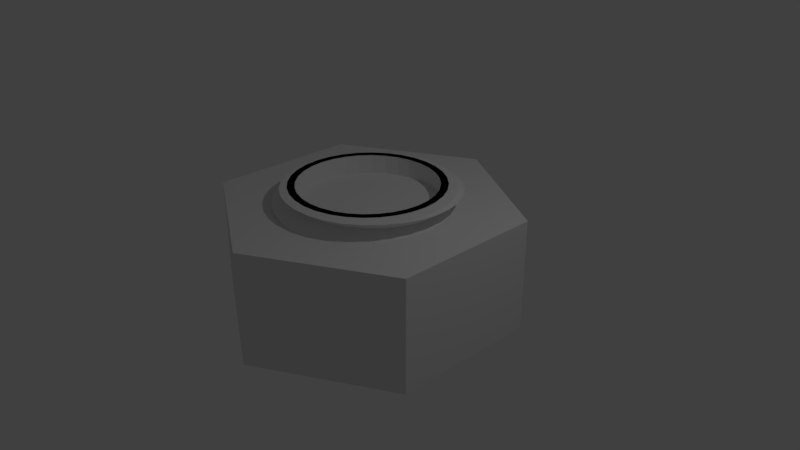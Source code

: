 # Source: screw-ball-joint.blend  (saved by Blender 2.79.0; exported with 4.5.12 LTS)
import bpy
from mathutils import Matrix  # noqa: F401  (used for matrix-valued properties, if any)

bpy.ops.wm.read_factory_settings(use_empty=True)
scene = bpy.context.scene
scene.name = 'Scene'

# ---- collections
col_collection_1 = bpy.data.collections.new('Collection 1'); scene.collection.children.link(col_collection_1)

# ---- world
world_world = bpy.data.worlds.new('World'); scene.world = world_world
world_world.color = (0.05088, 0.05088, 0.05088)
world_world.use_sun_shadow = False
world_world.sun_shadow_jitter_overblur = 0.0
world_world.cycles.sampling_method = 'MANUAL'

# ---- cameras
cam_camera = bpy.data.cameras.new('Camera')
cam_camera.clip_end = 100.0
cam_camera.lens = 35.0
cam_camera.sensor_width = 32.0
cam_camera.sensor_height = 18.0
cam_camera.ortho_scale = 7.314
cam_camera.dof.focus_distance = 0.0
cam_camera.dof.aperture_fstop = 128.0

# ---- lights
light_lamp = bpy.data.lights.new('Lamp', 'POINT')
light_lamp.transmission_factor = 0.0
light_lamp.cutoff_distance = 30.0
light_lamp.energy = 100.0
light_lamp.shadow_buffer_clip_start = 1.001
light_lamp.shadow_soft_size = 0.1
light_lamp.shadow_maximum_resolution = 0.006
light_lamp.use_absolute_resolution = True

# ---- meshes
me_circle_001 = bpy.data.meshes.new('Circle.001')
me_circle_001.from_pydata([(0.0, 1.0, 0.0), (-0.866, 0.5, 0.0), (-0.866, -0.5, 0.0), (8.742e-08, -1.0, 0.0), (0.866, -0.5, 0.0), (0.866, 0.5, 0.0), (0.0, 1.0, 1.5), (-0.866, 0.5, 1.5), (-0.866, -0.5, 1.5), (8.742e-08, -1.0, 1.5), (0.866, -0.5, 1.5), (0.866, 0.5, 1.5)], [], [(1, 0, 5, 4, 3, 2), (7, 8, 9, 10, 11, 6), (0, 1, 7, 6), (5, 0, 6, 11), (3, 4, 10, 9), (1, 2, 8, 7), (4, 5, 11, 10), (2, 3, 9, 8)])
me_circle_001.use_remesh_preserve_volume = False
me_circle_001.use_remesh_preserve_attributes = False
me_circle_001.use_mirror_vertex_groups = False
me_circle_001.update()
me_cylinder_002 = bpy.data.meshes.new('Cylinder.002')
me_cylinder_002.from_pydata([(0.0, 1.0, -1.0), (0.0, 1.0, 1.0), (0.1951, 0.9808, -1.0), (0.1951, 0.9808, 1.0), (0.3827, 0.9239, -1.0), (0.3827, 0.9239, 1.0), (0.5556, 0.8315, -1.0), (0.5556, 0.8315, 1.0), (0.7071, 0.7071, -1.0), (0.7071, 0.7071, 1.0), (0.8315, 0.5556, -1.0), (0.8315, 0.5556, 1.0), (0.9239, 0.3827, -1.0), (0.9239, 0.3827, 1.0), (0.9808, 0.1951, -1.0), (0.9808, 0.1951, 1.0), (1.0, 7.55e-08, -1.0), (1.0, 7.55e-08, 1.0), (0.9808, -0.1951, -1.0), (0.9808, -0.1951, 1.0), (0.9239, -0.3827, -1.0), (0.9239, -0.3827, 1.0), (0.8315, -0.5556, -1.0), (0.8315, -0.5556, 1.0), (0.7071, -0.7071, -1.0), (0.7071, -0.7071, 1.0), (0.5556, -0.8315, -1.0), (0.5556, -0.8315, 1.0), (0.3827, -0.9239, -1.0), (0.3827, -0.9239, 1.0), (0.1951, -0.9808, -1.0), (0.1951, -0.9808, 1.0), (-3.258e-07, -1.0, -1.0), (-3.258e-07, -1.0, 1.0), (-0.1951, -0.9808, -1.0), (-0.1951, -0.9808, 1.0), (-0.3827, -0.9239, -1.0), (-0.3827, -0.9239, 1.0), (-0.5556, -0.8315, -1.0), (-0.5556, -0.8315, 1.0), (-0.7071, -0.7071, -1.0), (-0.7071, -0.7071, 1.0), (-0.8315, -0.5556, -1.0), (-0.8315, -0.5556, 1.0), (-0.9239, -0.3827, -1.0), (-0.9239, -0.3827, 1.0), (-0.9808, -0.1951, -1.0), (-0.9808, -0.1951, 1.0), (-1.0, 9.656e-07, -1.0), (-1.0, 9.656e-07, 1.0), (-0.9808, 0.1951, -1.0), (-0.9808, 0.1951, 1.0), (-0.9239, 0.3827, -1.0), (-0.9239, 0.3827, 1.0), (-0.8315, 0.5556, -1.0), (-0.8315, 0.5556, 1.0), (-0.7071, 0.7071, -1.0), (-0.7071, 0.7071, 1.0), (-0.5556, 0.8315, -1.0), (-0.5556, 0.8315, 1.0), (-0.3827, 0.9239, -1.0), (-0.3827, 0.9239, 1.0), (-0.1951, 0.9808, -1.0), (-0.1951, 0.9808, 1.0), (1.0, 7.451e-08, 1.0), (1.0, 7.637e-08, 1.0), (1.0, 7.451e-08, -1.0), (1.0, 7.637e-08, -1.0), (-0.1756, 0.8827, 1.0), (-0.1756, 0.8827, -1.0), (-0.3444, 0.8315, 1.0), (-0.3444, 0.8315, -1.0), (0.9, 6.795e-08, 1.0), (0.9, 6.795e-08, -1.0), (0.9, 6.873e-08, 1.0), (0.9, 6.873e-08, -1.0), (0.9, 6.706e-08, 1.0), (0.9, 6.706e-08, -1.0), (0.8827, -0.1756, 1.0), (0.8827, -0.1756, -1.0), (0.0, 0.9, 1.0), (0.0, 0.9, -1.0), (0.6364, -0.6364, 1.0), (0.6364, -0.6364, -1.0), (0.5, -0.7483, 1.0), (0.5, -0.7483, -1.0), (0.3444, -0.8315, 1.0), (0.3444, -0.8315, -1.0), (-2.933e-07, -0.9, 1.0), (-2.933e-07, -0.9, -1.0), (0.1756, -0.8827, 1.0), (0.1756, -0.8827, -1.0), (-0.1756, -0.8827, 1.0), (-0.1756, -0.8827, -1.0), (0.7483, -0.5, 1.0), (0.7483, -0.5, -1.0), (0.8315, -0.3444, 1.0), (0.8315, -0.3444, -1.0), (0.3444, 0.8315, 1.0), (0.3444, 0.8315, -1.0), (0.5, 0.7483, 1.0), (0.5, 0.7483, -1.0), (-0.7483, 0.5, 1.0), (-0.7483, 0.5, -1.0), (-0.8315, 0.3444, 1.0), (-0.8315, 0.3444, -1.0), (-0.8827, -0.1756, 1.0), (-0.8827, -0.1756, -1.0), (-0.8315, -0.3444, 1.0), (-0.8315, -0.3444, -1.0), (-0.8827, 0.1756, 1.0), (-0.8827, 0.1756, -1.0), (-0.6364, 0.6364, 1.0), (-0.6364, 0.6364, -1.0), (-0.5, -0.7483, 1.0), (-0.5, -0.7483, -1.0), (0.8827, 0.1756, 1.0), (0.8827, 0.1756, -1.0), (-0.6364, -0.6364, 1.0), (-0.6364, -0.6364, -1.0), (0.1756, 0.8827, 1.0), (0.1756, 0.8827, -1.0), (-0.3444, -0.8315, 1.0), (-0.3444, -0.8315, -1.0), (0.6364, 0.6364, 1.0), (0.6364, 0.6364, -1.0), (-0.9, 8.69e-07, 1.0), (-0.9, 8.69e-07, -1.0), (-0.5, 0.7483, 1.0), (-0.5, 0.7483, -1.0), (0.8315, 0.3444, 1.0), (0.8315, 0.3444, -1.0), (-0.7483, -0.5, 1.0), (-0.7483, -0.5, -1.0), (0.7483, 0.5, 1.0), (0.7483, 0.5, -1.0)], [], [(0, 1, 3, 2), (2, 3, 5, 4), (4, 5, 7, 6), (6, 7, 9, 8), (8, 9, 11, 10), (10, 11, 13, 12), (12, 13, 15, 14), (14, 15, 65, 67), (16, 17, 64, 66), (18, 19, 21, 20), (20, 21, 23, 22), (22, 23, 25, 24), (24, 25, 27, 26), (26, 27, 29, 28), (28, 29, 31, 30), (30, 31, 33, 32), (32, 33, 35, 34), (34, 35, 37, 36), (36, 37, 39, 38), (38, 39, 41, 40), (40, 41, 43, 42), (42, 43, 45, 44), (44, 45, 47, 46), (46, 47, 49, 48), (48, 49, 51, 50), (50, 51, 53, 52), (52, 53, 55, 54), (54, 55, 57, 56), (56, 57, 59, 58), (58, 59, 61, 60), (3, 1, 63, 61, 59, 57, 55, 53, 51, 49, 126, 110, 104, 102, 112, 128, 70, 68, 80, 120, 98, 100, 124, 134, 130, 116, 74, 17, 15, 13, 11, 9, 7, 5), (60, 61, 63, 62), (62, 63, 1, 0), (0, 2, 4, 6, 8, 10, 12, 14, 16, 77, 75, 117, 131, 135, 125, 101, 99, 121, 81, 69, 71, 129, 113, 103, 105, 111, 127, 48, 50, 52, 54, 56, 58, 60, 62), (17, 16, 67, 65), (66, 64, 19, 18), (65, 64, 66, 67), (77, 76, 72, 73), (74, 75, 73, 72), (83, 82, 94, 95), (95, 94, 96, 97), (111, 110, 126, 127), (117, 116, 130, 131), (75, 74, 116, 117), (135, 134, 124, 125), (81, 80, 68, 69), (93, 92, 88, 89), (103, 102, 104, 105), (89, 88, 90, 91), (69, 68, 70, 71), (125, 124, 100, 101), (115, 114, 122, 123), (101, 100, 98, 99), (85, 84, 82, 83), (129, 128, 112, 113), (105, 104, 110, 111), (79, 78, 76, 77), (87, 86, 84, 85), (119, 118, 114, 115), (109, 108, 132, 133), (48, 127, 107, 109, 133, 119, 115, 123, 93, 89, 91, 87, 85, 83, 95, 97, 79, 77, 16, 66, 18, 20, 22, 24, 26, 28, 30, 32, 34, 36, 38, 40, 42, 44, 46), (131, 130, 134, 135), (121, 120, 80, 81), (127, 126, 106, 107), (97, 96, 78, 79), (123, 122, 92, 93), (71, 70, 128, 129), (99, 98, 120, 121), (91, 90, 86, 87), (107, 106, 108, 109), (113, 112, 102, 103), (133, 132, 118, 119), (17, 74, 76, 78, 96, 94, 82, 84, 86, 90, 88, 92, 122, 114, 118, 132, 108, 106, 126, 49, 47, 45, 43, 41, 39, 37, 35, 33, 31, 29, 27, 25, 23, 21, 19, 64), (74, 75, 77, 76)])
me_cylinder_002.use_remesh_preserve_volume = False
me_cylinder_002.use_remesh_preserve_attributes = False
me_cylinder_002.use_mirror_vertex_groups = False
me_cylinder_002.update()
me_cylinder_006 = bpy.data.meshes.new('Cylinder.006')
me_cylinder_006.from_pydata([(-0.9239, -0.3827, -0.5437), (-0.6385, -0.6396, -0.5625), (-0.1951, -0.9808, -0.5906), (-0.1764, -0.8866, -0.5906), (1.218e-06, -1.0, -0.6), (-0.0003255, -0.904, -0.6), (0.1951, -0.9808, -0.6094), (0.1757, -0.8866, -0.6094), (0.3827, -0.9239, -0.6187), (0.345, -0.8353, -0.6187), (0.5556, -0.8315, -0.6281), (0.5011, -0.7519, -0.6281), (0.7071, -0.7071, -0.6375), (0.7501, -0.5029, -0.6469), (1.109, -0.4592, -0.5062), (0.8335, -0.3468, -0.6562), (1.177, -0.2341, -0.5156), (0.9808, -0.1951, -0.6656), (0.8848, -0.1775, -0.6656), (1.2, 2.005e-06, -0.525), (1.0, 1.381e-06, -0.675), (1.177, 0.2341, -0.5344), (1.109, 0.4592, -0.5437), (0.9978, 0.6667, -0.5531), (0.8315, 0.5556, -0.7031), (0.8485, 0.8485, -0.5625), (0.7071, 0.7071, -0.7125), (0.6667, 0.9978, -0.5719), (0.5011, 0.7489, -0.7219), (0.4592, 1.109, -0.5812), (0.345, 0.8323, -0.7312), (0.2341, 1.177, -0.5906), (0.1951, 0.9808, -0.7406), (0.1757, 0.8837, -0.7406), (-2.201e-06, 1.2, -0.6), (-1.544e-06, 1.0, -0.75), (-0.000328, 0.901, -0.75), (-0.2341, 1.177, -0.6094), (-0.4592, 1.109, -0.6187), (-0.3457, 0.8323, -0.7687), (-0.6667, 0.9978, -0.6281), (-0.8485, 0.8485, -0.6375), (-0.7071, 0.7071, -0.7875), (-0.9978, 0.6667, -0.6469), (-0.7507, 0.4999, -0.7969), (-1.109, 0.4592, -0.6562), (-0.9239, 0.3827, -0.5062), (-0.8341, 0.3439, -0.5062), (-1.177, 0.2341, -0.6656), (-0.9808, 0.1951, -0.5156), (-0.8855, 0.1746, -0.5156), (-1.2, -2.396e-06, -0.675), (-1.0, -2.009e-06, -0.525), (-0.9028, -0.001473, -0.525), (-1.177, -0.2341, -0.6844), (-0.9808, -0.1951, -0.5344), (-0.8855, -0.1775, -0.5344), (-1.109, -0.4592, -0.6937), (-0.8341, -0.3468, -0.5437), (-0.9978, -0.6667, -0.7031), (-0.8315, -0.5556, -0.5531), (-0.8315, -0.5556, -0.8531), (-0.7507, -0.5029, -0.5531), (-0.7507, -0.5029, -0.8531), (-0.8485, -0.8485, -0.7125), (-0.7071, -0.7071, -0.5625), (-0.6667, -0.9978, -0.7219), (-0.5556, -0.8315, -0.5719), (-0.5556, -0.8315, -0.8719), (-0.5017, -0.7519, -0.5719), (-0.5017, -0.7519, -0.8719), (-0.4592, -1.109, -0.7312), (-0.3827, -0.9239, -0.5812), (-0.3827, -0.9239, -0.8812), (-0.3457, -0.8353, -0.5812), (-0.3457, -0.8353, -0.8812), (-0.2341, -1.177, -0.7406), (-0.1951, -0.9808, -0.8906), (-0.1764, -0.8866, -0.8906), (2.02e-06, -1.2, -0.75), (1.393e-06, -1.0, -0.9), (-0.0003253, -0.904, -0.9), (0.2341, -1.177, -0.7594), (0.1951, -0.9808, -0.9094), (0.1757, -0.8866, -0.9094), (0.4592, -1.109, -0.7687), (0.3827, -0.9239, -0.9187), (0.345, -0.8353, -0.9187), (0.6667, -0.9978, -0.7781), (0.5556, -0.8315, -0.9281), (0.8485, -0.8485, -0.7875), (0.7071, -0.7071, -0.9375), (0.6378, -0.6396, -0.6375), (0.6378, -0.6396, -0.9375), (0.9978, -0.6667, -0.7969), (0.8315, -0.5556, -0.6469), (0.8315, -0.5556, -0.9469), (0.7501, -0.5029, -0.9469), (1.109, -0.4592, -0.8062), (0.9239, -0.3827, -0.6562), (1.177, -0.2341, -0.8156), (1.2, 2.787e-06, -0.825), (1.0, 2.033e-06, -0.975), (0.9022, -0.001469, -0.675), (0.9022, -0.001469, -0.975), (1.177, 0.2341, -0.8344), (0.9808, 0.1951, -0.6844), (0.8848, 0.1746, -0.6844), (1.109, 0.4592, -0.8437), (0.9239, 0.3827, -0.6937), (0.9239, 0.3827, -0.9937), (0.8335, 0.3439, -0.6937), (0.8335, 0.3439, -0.9937), (0.9978, 0.6667, -0.8531), (0.8315, 0.5556, -1.003), (0.7501, 0.4999, -0.7031), (0.8485, 0.8485, -0.8625), (0.6378, 0.6367, -0.7125), (0.6378, 0.6367, -1.012), (0.6667, 0.9978, -0.8719), (0.5556, 0.8315, -0.7219), (0.4592, 1.109, -0.8812), (0.3827, 0.9239, -0.7312), (0.3827, 0.9239, -1.031), (0.2341, 1.177, -0.8906), (0.1951, 0.9808, -1.041), (0.1757, 0.8837, -1.041), (-3.555e-06, 1.2, -0.9), (-2.672e-06, 1.0, -1.05), (-0.0003291, 0.901, -1.05), (-0.2341, 1.177, -0.9094), (-0.1951, 0.9808, -0.7594), (-0.1764, 0.8837, -0.7594), (-0.4592, 1.109, -0.9187), (-0.3827, 0.9239, -0.7687), (-0.3827, 0.9239, -1.069), (-0.6667, 0.9978, -0.9281), (-0.5556, 0.8315, -0.7781), (-0.5556, 0.8315, -1.078), (-0.5017, 0.7489, -0.7781), (-0.8485, 0.8485, -0.9375), (-0.7071, 0.7071, -1.087), (-0.6385, 0.6367, -0.7875), (-0.6385, 0.6367, -1.087), (-0.9978, 0.6667, -0.9469), (-0.8315, 0.5556, -0.7969), (-0.8315, 0.5556, -1.097), (-0.7507, 0.4999, -1.097), (-1.109, 0.4592, -0.9562), (-0.9239, 0.3827, -0.8062), (-0.9239, 0.3827, -1.106), (-0.8341, 0.3439, -0.8062), (-1.177, 0.2341, -0.9656), (-0.9808, 0.1951, -0.8156), (-0.8855, 0.1746, -0.8156), (-1.2, -3.178e-06, -0.975), (-1.0, -2.66e-06, -0.825), (-1.0, -2.358e-06, -1.125), (-0.9028, -0.001474, -0.825), (-0.9028, -0.001473, -1.125), (-1.177, -0.2341, -0.9844), (-0.9808, -0.1951, -0.8344), (-0.9808, -0.1951, -1.134), (-0.8855, -0.1775, -0.8344), (-1.109, -0.4592, -0.9937), (-0.9239, -0.3827, -0.8437), (-0.8341, -0.3468, -0.8437), (-0.8341, -0.3468, -1.144), (-0.9978, -0.6667, -1.003), (-0.7507, -0.5029, -1.153), (-0.8485, -0.8485, -1.012), (-0.7071, -0.7071, -0.8625), (-0.7071, -0.7071, -1.162), (-0.6385, -0.6396, -0.8625), (-0.6385, -0.6396, -1.162), (-0.6667, -0.9978, -1.022), (-0.4592, -1.109, -1.031), (-0.3827, -0.9239, -1.181), (-0.3457, -0.8353, -1.181), (-0.2341, -1.177, -1.041), (-0.1951, -0.9808, -1.191), (2.802e-06, -1.2, -1.05), (0.2341, -1.177, -1.059), (0.1951, -0.9808, -1.209), (0.1757, -0.8866, -1.209), (0.4592, -1.109, -1.069), (0.3827, -0.9239, -1.219), (0.345, -0.8353, -1.219), (0.6667, -0.9978, -1.078), (0.5556, -0.8315, -1.228), (0.5011, -0.7519, -0.9281), (0.8485, -0.8485, -1.087), (0.7071, -0.7071, -1.237), (0.6378, -0.6396, -1.237), (0.9978, -0.6667, -1.097), (0.7501, -0.5029, -1.247), (1.109, -0.4592, -1.106), (0.9239, -0.3827, -0.9562), (0.9239, -0.3827, -1.256), (0.8335, -0.3468, -0.9562), (0.8335, -0.3468, -1.256), (1.177, -0.2341, -1.116), (0.9808, -0.1951, -0.9656), (0.9808, -0.1951, -1.266), (0.8848, -0.1775, -0.9656), (0.8848, -0.1775, -1.266), (1.2, 3.569e-06, -1.125), (0.9022, -0.001469, -1.275), (1.177, 0.2341, -1.134), (0.9808, 0.1951, -0.9844), (0.8848, 0.1746, -0.9844), (0.8848, 0.1746, -1.284), (1.109, 0.4592, -1.144), (0.9978, 0.6667, -1.153), (0.8315, 0.5556, -1.303), (0.7501, 0.4999, -1.003), (0.7501, 0.4999, -1.303), (0.8485, 0.8485, -1.162), (0.7071, 0.7071, -1.012), (0.6378, 0.6367, -1.312), (0.6667, 0.9978, -1.172), (0.5556, 0.8315, -1.022), (0.5556, 0.8315, -1.322), (0.5011, 0.7489, -1.022), (0.4592, 1.109, -1.181), (0.345, 0.8323, -1.031), (0.345, 0.8323, -1.331), (0.2341, 1.177, -1.191), (-4.337e-06, 1.2, -1.2), (-3.324e-06, 1.0, -1.35), (-0.2341, 1.177, -1.209), (-0.1951, 0.9808, -1.059), (-0.1764, 0.8837, -1.059), (-0.4592, 1.109, -1.219), (-0.3457, 0.8323, -1.069), (-0.6667, 0.9978, -1.228), (-0.5017, 0.7489, -1.078), (-0.8485, 0.8485, -1.237), (-0.9978, 0.6667, -1.247), (-1.109, 0.4592, -1.256), (-0.8341, 0.3439, -1.106), (-1.177, 0.2341, -1.266), (-0.9808, 0.1951, -1.116), (-0.8855, 0.1746, -1.116), (-1.2, -2.816e-06, -1.275), (-1.177, -0.2341, -1.284), (-0.9808, -0.1951, -1.434), (-0.8855, -0.1775, -1.134), (-0.8855, -0.1775, -1.434), (-1.109, -0.4592, -1.294), (-0.9239, -0.3827, -1.144), (-0.8341, -0.3468, -1.444), (-0.9978, -0.6667, -1.303), (-0.8315, -0.5556, -1.153), (-0.7507, -0.5029, -1.453), (-0.8485, -0.8485, -1.312), (-0.7071, -0.7071, -1.462), (-0.6385, -0.6396, -1.462), (-0.6667, -0.9978, -1.322), (-0.5556, -0.8315, -1.172), (-0.5556, -0.8315, -1.472), (-0.5017, -0.7519, -1.172), (-0.5017, -0.7519, -1.472), (-0.4592, -1.109, -1.331), (-0.3827, -0.9239, -1.481), (-0.2341, -1.177, -1.341), (-0.1951, -0.9808, -1.491), (-0.1764, -0.8866, -1.191), (3.584e-06, -1.2, -1.35), (2.998e-06, -1.0, -1.2), (2.696e-06, -1.0, -1.5), (-0.0003239, -0.904, -1.2), (-0.0003241, -0.904, -1.5), (0.2341, -1.177, -1.359), (0.1757, -0.8866, -1.509), (0.4592, -1.109, -1.369), (0.3827, -0.9239, -1.519), (0.345, -0.8353, -1.519), (0.6667, -0.9978, -1.378), (0.5556, -0.8315, -1.528), (0.5011, -0.7519, -1.228), (0.5011, -0.7519, -1.528), (0.8485, -0.8485, -1.387), (0.7071, -0.7071, -1.537), (0.6378, -0.6396, -1.537), (0.9978, -0.6667, -1.397), (0.8315, -0.5556, -1.247), (0.7501, -0.5029, -1.547), (1.109, -0.4592, -1.406), (0.9239, -0.3827, -1.556), (0.8335, -0.3468, -1.556), (1.177, -0.2341, -1.416), (0.9808, -0.1951, -1.566), (0.8848, -0.1775, -1.566), (1.2, 4.351e-06, -1.425), (1.0, 3.638e-06, -1.275), (1.0, 3.336e-06, -1.575), (1.177, 0.2341, -1.434), (0.9808, 0.1951, -1.284), (0.9808, 0.1951, -1.584), (0.8848, 0.1746, -1.584), (1.109, 0.4592, -1.444), (0.9239, 0.3827, -1.294), (0.9239, 0.3827, -1.594), (0.8335, 0.3439, -1.294), (0.9978, 0.6667, -1.453), (0.8315, 0.5556, -1.603), (0.7501, 0.4999, -1.603), (0.8485, 0.8485, -1.462), (0.7071, 0.7071, -1.312), (0.6378, 0.6367, -1.612), (0.6667, 0.9978, -1.472), (0.5011, 0.7489, -1.322), (0.4592, 1.109, -1.481), (0.3827, 0.9239, -1.331), (0.3827, 0.9239, -1.631), (0.2341, 1.177, -1.491), (0.1951, 0.9808, -1.341), (0.1757, 0.8837, -1.341), (0.1757, 0.8837, -1.641), (-5.119e-06, 1.2, -1.5), (-3.976e-06, 1.0, -1.65), (-0.0003305, 0.901, -1.35), (-0.0003302, 0.901, -1.65), (-0.2341, 1.177, -1.509), (-0.1951, 0.9808, -1.359), (-0.1764, 0.8837, -1.359), (-0.4592, 1.109, -1.519), (-0.3827, 0.9239, -1.369), (-0.3827, 0.9239, -1.669), (-0.3457, 0.8323, -1.369), (-0.3457, 0.8323, -1.669), (-0.6667, 0.9978, -1.528), (-0.5556, 0.8315, -1.378), (-0.5017, 0.7489, -1.378), (-0.5017, 0.7489, -1.678), (-0.8485, 0.8485, -1.537), (-0.7071, 0.7071, -1.387), (-0.6385, 0.6367, -1.387), (-0.9978, 0.6667, -1.547), (-0.8315, 0.5556, -1.397), (-0.7507, 0.4999, -1.397), (-1.109, 0.4592, -1.556), (-0.9239, 0.3827, -1.406), (-0.9239, 0.3827, -1.706), (-0.8341, 0.3439, -1.406), (-1.177, 0.2341, -1.566), (-0.9808, 0.1951, -1.416), (-0.9808, 0.1951, -1.716), (-0.8855, 0.1746, -1.416), (-0.8855, 0.1746, -1.716), (-1.2, -5.887e-06, -1.575), (-1.0, -4.917e-06, -1.425), (-1.0, -4.615e-06, -1.725), (-0.9028, -0.001476, -1.425), (-0.9028, -0.001475, -1.725), (-1.177, -0.2341, -1.584), (-0.9808, -0.1951, -1.734), (-1.109, -0.4592, -1.594), (-0.9239, -0.3827, -1.444), (-0.8341, -0.3468, -1.744), (-0.9978, -0.6667, -1.603), (-0.8315, -0.5556, -1.453), (-0.8485, -0.8485, -1.612), (-0.7071, -0.7071, -1.762), (-0.6667, -0.9978, -1.622), (-0.5556, -0.8315, -1.772), (-0.5017, -0.7519, -1.772), (-0.4592, -1.109, -1.631), (-0.3457, -0.8353, -1.481), (-0.2341, -1.177, -1.641), (-0.1764, -0.8866, -1.491), (4.366e-06, -1.2, -1.65), (3.348e-06, -1.0, -1.8), (-0.0003236, -0.904, -1.8), (0.2341, -1.177, -1.659), (0.1951, -0.9808, -1.509), (0.1757, -0.8866, -1.809), (0.4592, -1.109, -1.669), (0.3827, -0.9239, -1.819), (0.345, -0.8353, -1.819), (0.6667, -0.9978, -1.678), (0.5556, -0.8315, -1.828), (0.5011, -0.7519, -1.828), (0.8485, -0.8485, -1.687), (0.7071, -0.7071, -1.837), (0.6378, -0.6396, -1.837), (0.9978, -0.6667, -1.697), (0.8315, -0.5556, -1.547), (1.109, -0.4592, -1.706), (1.177, -0.2341, -1.716), (0.9808, -0.1951, -1.866), (0.8848, -0.1775, -1.866), (1.2, 5.133e-06, -1.725), (0.9022, -0.001467, -1.575), (0.9022, -0.001468, -1.875), (1.177, 0.2341, -1.734), (1.109, 0.4592, -1.744), (0.8335, 0.3439, -1.594), (0.9978, 0.6667, -1.753), (0.8485, 0.8485, -1.762), (0.7071, 0.7071, -1.612), (0.7071, 0.7071, -1.912), (0.6378, 0.6367, -1.912), (0.6667, 0.9978, -1.772), (0.5556, 0.8315, -1.622), (0.5556, 0.8315, -1.922), (0.5011, 0.7489, -1.622), (0.5011, 0.7489, -1.922), (0.4592, 1.109, -1.781), (0.345, 0.8323, -1.631), (0.345, 0.8323, -1.931), (0.2341, 1.177, -1.791), (0.1951, 0.9808, -1.641), (0.1757, 0.8837, -1.941), (-3.612e-06, 1.2, -1.8), (-2.72e-06, 1.0, -1.95), (-0.0003291, 0.901, -1.95), (-0.2341, 1.177, -1.809), (-0.1951, 0.9808, -1.659), (-0.1764, 0.8837, -1.659), (-0.4592, 1.109, -1.819), (-0.6667, 0.9978, -1.828), (-0.5556, 0.8315, -1.678), (-0.8485, 0.8485, -1.837), (-0.7071, 0.7071, -1.687), (-0.7071, 0.7071, -1.987), (-0.6385, 0.6367, -1.687), (-0.6385, 0.6367, -1.987), (-0.9978, 0.6667, -1.847), (-0.8315, 0.5556, -1.697), (-0.8315, 0.5556, -1.997), (-0.7507, 0.4999, -1.697), (-1.109, 0.4592, -1.856), (-0.9239, 0.3827, -2.006), (-0.8341, 0.3439, -1.706), (-0.8341, 0.3439, -2.006), (-1.177, 0.2341, -1.866), (-1.2, -4.38e-06, -1.875), (-1.177, -0.2341, -1.884), (-0.9808, -0.1951, -2.034), (-0.8855, -0.1775, -1.734), (-0.8855, -0.1775, -2.034), (-1.109, -0.4592, -1.894), (-0.9239, -0.3827, -1.744), (-0.8341, -0.3468, -2.044), (-0.9978, -0.6667, -1.903), (-0.8315, -0.5556, -1.753), (-0.7507, -0.5029, -1.753), (-0.7507, -0.5029, -2.053), (-0.8485, -0.8485, -1.912), (-0.6385, -0.6396, -1.762), (-0.6667, -0.9978, -1.922), (-0.5556, -0.8315, -2.072), (-0.4592, -1.109, -1.931), (-0.3827, -0.9239, -1.781), (-0.3457, -0.8353, -1.781), (-0.2341, -1.177, -1.941), (-0.1951, -0.9808, -1.791), (-0.1951, -0.9808, -2.091), (-0.1764, -0.8866, -1.791), (5.148e-06, -1.2, -1.95), (0.2341, -1.177, -1.959), (0.1951, -0.9808, -1.809), (0.4592, -1.109, -1.969), (0.6667, -0.9978, -1.978), (0.5556, -0.8315, -2.128), (0.8485, -0.8485, -1.987), (0.7071, -0.7071, -2.137), (0.9978, -0.6667, -1.997), (0.8315, -0.5556, -1.847), (0.8315, -0.5556, -2.147), (0.7501, -0.5029, -1.847), (0.7501, -0.5029, -2.147), (1.109, -0.4592, -2.006), (0.9239, -0.3827, -1.856), (0.8335, -0.3468, -1.856), (0.8335, -0.3468, -2.156), (1.177, -0.2341, -2.016), (0.9808, -0.1951, -2.166), (0.8848, -0.1775, -2.166), (1.2, 5.915e-06, -2.025), (1.0, 4.941e-06, -1.875), (1.0, 4.639e-06, -2.175), (1.177, 0.2341, -2.034), (0.9808, 0.1951, -1.884), (0.9808, 0.1951, -2.184), (0.8848, 0.1746, -1.884), (1.109, 0.4592, -2.044), (0.9239, 0.3827, -1.894), (0.8335, 0.3439, -1.894), (0.8335, 0.3439, -2.194), (0.9978, 0.6667, -2.053), (0.8315, 0.5556, -1.903), (0.8315, 0.5556, -2.203), (0.7501, 0.4999, -1.903), (0.8485, 0.8485, -2.062), (0.7071, 0.7071, -2.212), (0.6378, 0.6367, -2.212), (0.6667, 0.9978, -2.072), (0.5011, 0.7489, -2.222), (0.4592, 1.109, -2.081), (0.3827, 0.9239, -1.931), (0.3827, 0.9239, -2.231), (0.2341, 1.177, -2.091), (0.1951, 0.9808, -1.941), (0.1951, 0.9808, -2.241), (0.1757, 0.8837, -2.241), (-6.683e-06, 1.2, -2.1), (-0.2341, 1.177, -2.109), (-0.1951, 0.9808, -1.959), (-0.1951, 0.9808, -2.259), (-0.1764, 0.8837, -1.959), (-0.1764, 0.8837, -2.259), (-0.4592, 1.109, -2.119), (-0.3827, 0.9239, -1.969), (-0.3827, 0.9239, -2.269), (-0.3457, 0.8323, -1.969), (-0.6667, 0.9978, -2.128), (-0.5556, 0.8315, -1.978), (-0.5017, 0.7489, -1.978), (-0.8485, 0.8485, -2.137), (-0.9978, 0.6667, -2.147), (-0.7507, 0.4999, -1.997), (-0.7507, 0.4999, -2.297), (-1.109, 0.4592, -2.156), (-1.177, 0.2341, -2.166), (-0.9808, 0.1951, -2.016), (-0.9808, 0.1951, -2.316), (-0.8855, 0.1746, -2.016), (-0.8855, 0.1746, -2.316), (-1.2, -7.451e-06, -2.175), (-1.0, -6.221e-06, -2.025), (-0.9028, -0.001477, -2.025), (-1.177, -0.2341, -2.184), (-0.8855, -0.1775, -2.334), (-1.109, -0.4592, -2.194), (-0.9239, -0.3827, -2.044), (-0.9978, -0.6667, -2.203), (-0.8315, -0.5556, -2.053), (-0.7507, -0.5029, -2.353), (-0.8485, -0.8485, -2.212), (-0.7071, -0.7071, -2.062), (-0.6385, -0.6396, -2.062), (-0.6385, -0.6396, -2.362), (-0.6667, -0.9978, -2.222), (-0.5556, -0.8315, -2.372), (-0.5017, -0.7519, -2.072), (-0.5017, -0.7519, -2.372), (-0.4592, -1.109, -2.231), (-0.3827, -0.9239, -2.081), (-0.3457, -0.8353, -2.081), (-0.2341, -1.177, -2.241), (-0.1764, -0.8866, -2.091), (-0.1764, -0.8866, -2.391), (8.219e-06, -1.2, -2.25), (6.861e-06, -1.0, -2.1), (-0.0003204, -0.904, -2.1), (-0.0003207, -0.904, -2.4), (0.2341, -1.177, -2.259), (0.1951, -0.9808, -2.109), (0.1951, -0.9808, -2.409), (0.1757, -0.8866, -2.109), (0.1757, -0.8866, -2.409), (0.4592, -1.109, -2.269), (0.3827, -0.9239, -2.119), (0.3827, -0.9239, -2.419), (0.345, -0.8353, -2.119), (0.345, -0.8353, -2.419), (0.6667, -0.9978, -2.278), (0.5556, -0.8315, -2.428), (0.5011, -0.7519, -2.128), (0.5011, -0.7519, -2.428), (0.8485, -0.8485, -2.287), (0.6378, -0.6396, -2.137), (0.6378, -0.6396, -2.437), (0.9978, -0.6667, -2.297), (1.109, -0.4592, -2.306), (0.9239, -0.3827, -2.156), (1.177, -0.2341, -2.316), (0.8848, -0.1775, -2.466), (1.2, 4.409e-06, -2.325), (0.9022, -0.001468, -2.175), (1.177, 0.2341, -2.334), (0.9808, 0.1951, -2.484), (0.8848, 0.1746, -2.184), (0.8848, 0.1746, -2.484), (1.109, 0.4592, -2.344), (0.9239, 0.3827, -2.194), (0.9239, 0.3827, -2.494), (0.9978, 0.6667, -2.353), (0.7501, 0.4999, -2.203), (0.8485, 0.8485, -2.362), (0.6667, 0.9978, -2.372), (0.5556, 0.8315, -2.222), (0.4592, 1.109, -2.381), (0.345, 0.8323, -2.231), (0.2341, 1.177, -2.391), (-5.176e-06, 1.2, -2.4), (-4.325e-06, 1.0, -2.25), (-0.0003306, 0.901, -2.25), (-0.2341, 1.177, -2.409), (-0.4592, 1.109, -2.419), (-0.3457, 0.8323, -2.269), (-0.6667, 0.9978, -2.428), (-0.5556, 0.8315, -2.278), (-0.5017, 0.7489, -2.278), (-0.8485, 0.8485, -2.437), (-0.7071, 0.7071, -2.287), (-0.6385, 0.6367, -2.287), (-0.9978, 0.6667, -2.447), (-0.8315, 0.5556, -2.297), (-1.109, 0.4592, -2.456), (-0.9239, 0.3827, -2.306), (-0.8341, 0.3439, -2.306), (-1.177, 0.2341, -2.466), (-1.2, -5.944e-06, -2.475), (-1.0, -4.965e-06, -2.325), (-0.9028, -0.001476, -2.325), (-1.177, -0.2341, -2.484), (-0.9808, -0.1951, -2.334), (-1.109, -0.4592, -2.494), (-0.9239, -0.3827, -2.344), (-0.8341, -0.3468, -2.344), (-0.8315, -0.5556, -2.353), (-0.7071, -0.7071, -2.362), (-0.3827, -0.9239, -2.381), (-0.3457, -0.8353, -2.381), (-0.1951, -0.9808, -2.391), (5.605e-06, -1.0, -2.4), (0.7071, -0.7071, -2.437), (0.8315, -0.5556, -2.447), (0.7501, -0.5029, -2.447), (0.9239, -0.3827, -2.456), (0.8335, -0.3468, -2.456), (0.9808, -0.1951, -2.466), (1.0, 6.245e-06, -2.475), (0.9022, -0.001466, -2.475), (0.8335, 0.3439, -2.494), (0.2105, 1.058, -0.5), (-1.964e-06, 1.067, -0.5), (-0.2057, 1.034, -0.5), (-0.3986, 0.9624, -0.5), (0.6134, 0.9181, -0.5), (0.4178, 1.009, -0.5), (0.1757, 0.8837, -0.5), (0.345, 0.8323, -0.5), (-0.0003283, 0.901, -0.5), (-0.1764, 0.8837, -0.5), (-0.3457, 0.8323, -0.5), (-0.5718, 0.8557, -0.5), (-0.7189, 0.7189, -0.5), (0.7896, 0.7896, -0.5), (0.9389, 0.6273, -0.5), (0.7501, 0.4999, -0.5), (0.6378, 0.6367, -0.5), (0.5011, 0.7489, -0.5), (-0.5017, 0.7489, -0.5), (-0.6385, 0.6367, -0.5), (1.055, 0.4369, -0.5), (1.132, 0.2252, -0.5), (1.167, 1.952e-06, -0.5), (0.8848, 0.1746, -0.5), (0.8335, 0.3439, -0.5), (1.157, -0.23, -0.5), (1.101, -0.456, -0.5), (0.9022, -0.00147, -0.5), (0.8848, -0.1775, -0.5), (0.8335, -0.3468, -0.5), (0.7501, -0.5029, -0.5), (1.035, -0.5975, -0.5), (0.9943, -0.6644, -0.5), (0.8367, -0.8367, -0.5), (0.6378, -0.6396, -0.5), (0.7189, 0.7189, -2.5), (0.8349, 0.5579, -2.5), (0.8623, 0.4979, -2.5), (0.7501, 0.4999, -2.5), (0.6378, 0.6367, -2.5), (1.001, 0.1992, -2.5), (0.9316, 0.3859, -2.5), (0.9317, 0.1853, -2.5), (0.8777, 0.3636, -2.5), (0.7779, 0.4479, -2.5), (1.033, 6.45e-06, -2.5), (1.026, -0.204, -2.5), (0.8848, -0.1775, -2.5), (0.9022, -0.001466, -2.5), (0.9778, -0.405, -2.5), (0.8904, -0.5949, -2.5), (0.8335, -0.3468, -2.5), (0.7501, -0.5029, -2.5), (0.766, -0.766, -2.5), (0.6378, -0.6396, -2.5), (0.5011, -0.7519, -2.5), (-0.6385, -0.6396, -2.5), (-0.8367, -0.8367, -2.5), (0.6088, -0.9111, -2.5), (0.4241, -1.024, -2.5), (0.3451, -0.8353, -2.5), (0.1757, -0.8866, -2.5), (-0.1764, -0.8866, -2.5), (-0.5017, -0.7519, -2.5), (-0.3457, -0.8353, -2.5), (-0.6505, -0.9735, -2.5), (0.2187, -1.099, -2.5), (6.343e-06, -1.133, -2.5), (-0.0003216, -0.904, -2.5), (-0.2235, -1.124, -2.5), (-0.4433, -1.07, -2.5), (0.5718, 0.8557, -2.5), (0.3986, 0.9624, -2.5), (0.1757, 0.8837, -2.5), (0.2057, 1.034, -2.5), (-4.408e-06, 1.067, -2.5), (-0.0003303, 0.901, -2.5), (-0.1764, 0.8837, -2.5), (-0.2105, 1.058, -2.5), (-0.4178, 1.009, -2.5), (-0.6134, 0.9181, -2.5), (0.5011, 0.7489, -2.5), (0.345, 0.8323, -2.5), (-0.3457, 0.8323, -2.5), (-0.5017, 0.7489, -2.5), (-0.6385, 0.6367, -2.5), (-0.7507, 0.4999, -2.5), (-0.7896, 0.7896, -2.5), (-0.9389, 0.6273, -2.5), (-0.8341, 0.3439, -2.5), (-1.055, 0.4369, -2.5), (-0.8855, 0.1746, -2.5), (-1.132, 0.2252, -2.5), (-0.8855, -0.1775, -2.5), (-0.9028, -0.001476, -2.5), (-1.167, -5.731e-06, -2.5), (-1.157, -0.2301, -2.5), (-0.8341, -0.3468, -2.5), (-0.7507, -0.5029, -2.5), (-1.101, -0.456, -2.5), (-0.9943, -0.6644, -2.5), (-1.035, -0.5975, -2.5), (-0.7507, 0.4999, -0.5), (-0.8349, 0.5579, -0.5), (-0.7785, 0.4479, -0.5), (-0.8341, 0.3439, -0.5), (-0.9316, 0.3859, -0.5), (-0.8623, 0.4979, -0.5), (-0.8855, 0.1746, -0.5), (-1.001, 0.1992, -0.5), (-0.8855, -0.1775, -0.5), (-0.8341, -0.3468, -0.5), (-0.9028, -0.001472, -0.5), (-0.9778, -0.405, -0.5), (-1.033, -1.148e-06, -0.5), (-1.026, -0.204, -0.5), (0.5011, -0.7519, -0.5), (-0.5017, -0.7519, -0.5), (-0.6385, -0.6396, -0.5), (-0.766, -0.766, -0.5), (-0.6088, -0.9112, -0.5), (-0.7507, -0.5029, -0.5), (-0.8904, -0.5949, -0.5), (0.6505, -0.9735, -0.5), (0.4433, -1.07, -0.5), (0.345, -0.8353, -0.5), (0.2235, -1.124, -0.5), (0.1757, -0.8866, -0.5), (1.613e-06, -1.133, -0.5), (-0.0003254, -0.904, -0.5), (-0.2187, -1.099, -0.5), (-0.1764, -0.8866, -0.5), (-0.3457, -0.8353, -0.5), (-0.4241, -1.024, -0.5)], [], [(14, 665, 664, 16), (16, 664, 661, 19), (19, 661, 660, 21), (21, 660, 659, 22), (22, 659, 653, 23), (23, 653, 652, 25), (25, 652, 643, 27), (27, 643, 644, 29), (29, 644, 639, 31), (31, 639, 640, 34), (34, 640, 641, 37), (37, 641, 642, 38), (38, 642, 650, 40), (40, 650, 651, 41), (41, 651, 742, 43), (43, 742, 746, 46, 45), (45, 46, 49, 48), (48, 49, 52, 51), (51, 52, 55, 54), (54, 55, 0, 57), (57, 0, 60, 59), (59, 60, 65, 64), (64, 65, 67, 66), (66, 67, 72, 71), (71, 72, 2, 76), (76, 2, 4, 79), (79, 4, 6, 82), (82, 6, 8, 85), (85, 8, 10, 88), (88, 10, 12, 90), (90, 12, 95, 94), (94, 95, 99, 98), (98, 99, 17, 100), (100, 17, 20, 101), (101, 20, 106, 105), (105, 106, 109, 108), (108, 109, 24, 113), (113, 24, 26, 116), (116, 26, 120, 119), (119, 120, 122, 121), (121, 122, 32, 124), (124, 32, 35, 127), (127, 35, 131, 130), (130, 131, 134, 133), (133, 134, 137, 136), (136, 137, 42, 140), (140, 42, 145, 144), (144, 145, 149, 148), (148, 149, 153, 152), (152, 153, 156, 155), (155, 156, 161, 160), (160, 161, 165, 164), (164, 165, 61, 168), (168, 61, 171, 170), (170, 171, 68, 175), (175, 68, 73, 176), (176, 73, 77, 179), (179, 77, 80, 181), (181, 80, 83, 182), (182, 83, 86, 185), (185, 86, 89, 188), (188, 89, 91, 191), (191, 91, 96, 194), (194, 96, 197, 196), (196, 197, 202, 201), (201, 202, 102, 206), (206, 102, 209, 208), (208, 209, 110, 212), (212, 110, 114, 213), (213, 114, 218, 217), (217, 218, 221, 220), (220, 221, 123, 224), (224, 123, 125, 227), (227, 125, 128, 228), (228, 128, 231, 230), (230, 231, 135, 233), (233, 135, 138, 235), (235, 138, 141, 237), (237, 141, 146, 238), (238, 146, 150, 239), (239, 150, 242, 241), (241, 242, 157, 244), (244, 157, 162, 245), (245, 162, 250, 249), (249, 250, 253, 252), (252, 253, 172, 255), (255, 172, 259, 258), (258, 259, 177, 263), (263, 177, 180, 265), (265, 180, 269, 268), (268, 269, 183, 273), (273, 183, 186, 275), (275, 186, 189, 278), (278, 189, 192, 282), (282, 192, 286, 285), (285, 286, 198, 288), (288, 198, 203, 291), (291, 203, 295, 294), (294, 295, 298, 297), (297, 298, 302, 301), (301, 302, 214, 305), (305, 214, 309, 308), (308, 309, 222, 311), (311, 222, 314, 313), (313, 314, 317, 316), (316, 317, 229, 320), (320, 229, 325, 324), (324, 325, 328, 327), (327, 328, 333, 332), (332, 333, 337, 336), (336, 337, 340, 339), (339, 340, 343, 342), (342, 343, 347, 346), (346, 347, 352, 351), (351, 352, 246, 356), (356, 246, 359, 358), (358, 359, 362, 361), (361, 362, 256, 363), (363, 256, 260, 365), (365, 260, 264, 368), (368, 264, 266, 370), (370, 266, 270, 372), (372, 270, 376, 375), (375, 376, 276, 378), (378, 276, 279, 381), (381, 279, 283, 384), (384, 283, 388, 387), (387, 388, 289, 389), (389, 289, 292, 390), (390, 292, 296, 393), (393, 296, 299, 396), (396, 299, 303, 397), (397, 303, 306, 399), (399, 306, 401, 400), (400, 401, 405, 404), (404, 405, 315, 409), (409, 315, 413, 412), (412, 413, 321, 415), (415, 321, 419, 418), (418, 419, 329, 421), (421, 329, 423, 422), (422, 423, 425, 424), (424, 425, 430, 429), (429, 430, 344, 433), (433, 344, 348, 437), (437, 348, 353, 438), (438, 353, 357, 439), (439, 357, 444, 443), (443, 444, 447, 446), (446, 447, 364, 450), (450, 364, 366, 452), (452, 366, 455, 454), (454, 455, 458, 457), (457, 458, 373, 461), (461, 373, 463, 462), (462, 463, 379, 464), (464, 379, 382, 465), (465, 382, 385, 467), (467, 385, 470, 469), (469, 470, 475, 474), (474, 475, 391, 478), (478, 391, 482, 481), (481, 482, 485, 484), (484, 485, 489, 488), (488, 489, 493, 492), (492, 493, 402, 496), (496, 402, 406, 499), (499, 406, 502, 501), (501, 502, 505, 504), (504, 505, 416, 508), (508, 416, 510, 509), (509, 510, 515, 514), (514, 515, 519, 518), (518, 519, 426, 521), (521, 426, 431, 522), (522, 431, 434, 525), (525, 434, 527, 526), (526, 527, 532, 531), (531, 532, 440, 534), (534, 440, 537, 536), (536, 537, 539, 538), (538, 539, 542, 541), (541, 542, 453, 545), (545, 453, 550, 549), (549, 550, 459, 552), (552, 459, 556, 555), (555, 556, 560, 559), (559, 560, 565, 564), (564, 565, 466, 569), (569, 466, 468, 573), (573, 468, 471, 576), (576, 471, 578, 577), (577, 578, 479, 579), (579, 479, 483, 581), (581, 483, 486, 583), (583, 486, 588, 587), (587, 588, 494, 590), (590, 494, 497, 592), (592, 497, 594, 593), (593, 594, 503, 595), (595, 503, 506, 597), (597, 506, 599, 598), (598, 599, 511, 601), (601, 511, 516, 602), (602, 516, 605, 604), (604, 605, 608, 607), (607, 608, 611, 610), (610, 611, 613, 612), (612, 613, 528, 615), (615, 528, 617, 616), (616, 617, 620, 619), (619, 620, 622, 621), (621, 622, 624, 739, 740), (46, 745, 748, 49), (49, 748, 753, 52), (52, 753, 754, 55), (55, 754, 752, 0), (0, 752, 761, 60), (60, 761, 758, 65), (65, 758, 759, 67), (67, 759, 772, 72), (72, 772, 769, 2), (2, 769, 767, 4), (4, 767, 765, 6), (6, 765, 763, 8), (8, 763, 762, 10), (10, 762, 672, 12), (12, 672, 671, 95), (95, 671, 670, 14, 99), (99, 14, 16, 17), (17, 16, 19, 20), (20, 19, 21, 106), (106, 21, 22, 109), (109, 22, 23, 24), (24, 23, 25, 26), (26, 25, 27, 120), (120, 27, 29, 122), (122, 29, 31, 32), (32, 31, 34, 35), (35, 34, 37, 131), (131, 37, 38, 134), (134, 38, 40, 137), (137, 40, 41, 42), (42, 41, 43, 145), (145, 43, 45, 149), (149, 45, 48, 153), (153, 48, 51, 156), (156, 51, 54, 161), (161, 54, 57, 165), (165, 57, 59, 61), (61, 59, 64, 171), (171, 64, 66, 68), (68, 66, 71, 73), (73, 71, 76, 77), (77, 76, 79, 80), (80, 79, 82, 83), (83, 82, 85, 86), (86, 85, 88, 89), (89, 88, 90, 91), (91, 90, 94, 96), (96, 94, 98, 197), (197, 98, 100, 202), (202, 100, 101, 102), (102, 101, 105, 209), (209, 105, 108, 110), (110, 108, 113, 114), (114, 113, 116, 218), (218, 116, 119, 221), (221, 119, 121, 123), (123, 121, 124, 125), (125, 124, 127, 128), (128, 127, 130, 231), (231, 130, 133, 135), (135, 133, 136, 138), (138, 136, 140, 141), (141, 140, 144, 146), (146, 144, 148, 150), (150, 148, 152, 242), (242, 152, 155, 157), (157, 155, 160, 162), (162, 160, 164, 250), (250, 164, 168, 253), (253, 168, 170, 172), (172, 170, 175, 259), (259, 175, 176, 177), (177, 176, 179, 180), (180, 179, 181, 269), (269, 181, 182, 183), (183, 182, 185, 186), (186, 185, 188, 189), (189, 188, 191, 192), (192, 191, 194, 286), (286, 194, 196, 198), (198, 196, 201, 203), (203, 201, 206, 295), (295, 206, 208, 298), (298, 208, 212, 302), (302, 212, 213, 214), (214, 213, 217, 309), (309, 217, 220, 222), (222, 220, 224, 314), (314, 224, 227, 317), (317, 227, 228, 229), (229, 228, 230, 325), (325, 230, 233, 328), (328, 233, 235, 333), (333, 235, 237, 337), (337, 237, 238, 340), (340, 238, 239, 343), (343, 239, 241, 347), (347, 241, 244, 352), (352, 244, 245, 246), (246, 245, 249, 359), (359, 249, 252, 362), (362, 252, 255, 256), (256, 255, 258, 260), (260, 258, 263, 264), (264, 263, 265, 266), (266, 265, 268, 270), (270, 268, 273, 376), (376, 273, 275, 276), (276, 275, 278, 279), (279, 278, 282, 283), (283, 282, 285, 388), (388, 285, 288, 289), (289, 288, 291, 292), (292, 291, 294, 296), (296, 294, 297, 299), (299, 297, 301, 303), (303, 301, 305, 306), (306, 305, 308, 401), (401, 308, 311, 405), (405, 311, 313, 315), (315, 313, 316, 413), (413, 316, 320, 321), (321, 320, 324, 419), (419, 324, 327, 329), (329, 327, 332, 423), (423, 332, 336, 425), (425, 336, 339, 430), (430, 339, 342, 344), (344, 342, 346, 348), (348, 346, 351, 353), (353, 351, 356, 357), (357, 356, 358, 444), (444, 358, 361, 447), (447, 361, 363, 364), (364, 363, 365, 366), (366, 365, 368, 455), (455, 368, 370, 458), (458, 370, 372, 373), (373, 372, 375, 463), (463, 375, 378, 379), (379, 378, 381, 382), (382, 381, 384, 385), (385, 384, 387, 470), (470, 387, 389, 475), (475, 389, 390, 391), (391, 390, 393, 482), (482, 393, 396, 485), (485, 396, 397, 489), (489, 397, 399, 493), (493, 399, 400, 402), (402, 400, 404, 406), (406, 404, 409, 502), (502, 409, 412, 505), (505, 412, 415, 416), (416, 415, 418, 510), (510, 418, 421, 515), (515, 421, 422, 519), (519, 422, 424, 426), (426, 424, 429, 431), (431, 429, 433, 434), (434, 433, 437, 527), (527, 437, 438, 532), (532, 438, 439, 440), (440, 439, 443, 537), (537, 443, 446, 539), (539, 446, 450, 542), (542, 450, 452, 453), (453, 452, 454, 550), (550, 454, 457, 459), (459, 457, 461, 556), (556, 461, 462, 560), (560, 462, 464, 565), (565, 464, 465, 466), (466, 465, 467, 468), (468, 467, 469, 471), (471, 469, 474, 578), (578, 474, 478, 479), (479, 478, 481, 483), (483, 481, 484, 486), (486, 484, 488, 588), (588, 488, 492, 494), (494, 492, 496, 497), (497, 496, 499, 594), (594, 499, 501, 503), (503, 501, 504, 506), (506, 504, 508, 599), (599, 508, 509, 511), (511, 509, 514, 516), (516, 514, 518, 605), (605, 518, 521, 608), (608, 521, 522, 611), (611, 522, 525, 613), (613, 525, 526, 528), (528, 526, 531, 617), (617, 531, 534, 620), (620, 534, 536, 622), (622, 536, 538, 624), (624, 538, 541, 625), (625, 541, 545, 546), (546, 545, 549, 626), (626, 549, 552, 628), (628, 552, 555, 629), (629, 555, 559, 561), (561, 559, 564, 566), (566, 564, 569, 570), (570, 569, 573, 630), (630, 573, 576, 631), (631, 576, 577, 633), (633, 577, 579, 635), (635, 579, 581, 636), (636, 581, 583, 584), (584, 583, 587, 589), (589, 587, 590, 675, 676), (46, 47, 50, 49), (49, 50, 53, 52), (52, 53, 56, 55), (55, 56, 58, 0), (0, 58, 62, 60), (60, 62, 1, 65), (65, 1, 69, 67), (67, 69, 74, 72), (72, 74, 3, 2), (10, 11, 92, 12), (12, 92, 13, 95), (95, 13, 15, 99), (99, 15, 18, 17), (17, 18, 103, 20), (20, 103, 107, 106), (106, 107, 111, 109), (109, 111, 115, 24), (24, 115, 117, 26), (26, 117, 28, 120), (120, 28, 30, 122), (122, 30, 33, 32), (35, 36, 132, 131), (131, 132, 39, 134), (134, 39, 139, 137), (137, 139, 142, 42), (42, 142, 44, 145), (145, 44, 151, 149), (149, 151, 154, 153), (153, 154, 158, 156), (156, 158, 163, 161), (161, 163, 166, 165), (165, 166, 63, 61), (61, 63, 173, 171), (171, 173, 70, 68), (86, 87, 190, 89), (89, 190, 93, 91), (96, 97, 199, 197), (197, 199, 204, 202), (202, 204, 104, 102), (102, 104, 210, 209), (209, 210, 112, 110), (110, 112, 215, 114), (114, 215, 118, 218), (218, 118, 223, 221), (221, 223, 225, 123), (123, 225, 126, 125), (128, 129, 232, 231), (231, 232, 234, 135), (135, 234, 236, 138), (138, 236, 143, 141), (146, 147, 240, 150), (150, 240, 243, 242), (242, 243, 159, 157), (157, 159, 247, 162), (162, 247, 167, 250), (250, 167, 169, 253), (253, 169, 174, 172), (172, 174, 261, 259), (259, 261, 178, 177), (177, 178, 267, 180), (180, 267, 271, 269), (269, 271, 184, 183), (186, 187, 280, 189), (189, 280, 193, 192), (192, 193, 195, 286), (286, 195, 200, 198), (203, 205, 207, 295), (295, 207, 211, 298), (298, 211, 304, 302), (302, 304, 216, 214), (214, 216, 219, 309), (309, 219, 312, 222), (222, 312, 226, 314), (314, 226, 318, 317), (317, 318, 322, 229), (229, 322, 326, 325), (325, 326, 330, 328), (328, 330, 334, 333), (333, 334, 338, 337), (337, 338, 341, 340), (340, 341, 345, 343), (343, 345, 349, 347), (347, 349, 354, 352), (352, 354, 248, 246), (246, 248, 251, 359), (359, 251, 254, 362), (362, 254, 257, 256), (260, 262, 369, 264), (264, 369, 371, 266), (266, 371, 272, 270), (270, 272, 274, 376), (376, 274, 277, 276), (283, 284, 287, 388), (388, 287, 290, 289), (292, 293, 394, 296), (296, 394, 300, 299), (299, 300, 398, 303), (303, 398, 307, 306), (306, 307, 310, 401), (401, 310, 407, 405), (405, 407, 410, 315), (315, 410, 319, 413), (413, 319, 323, 321), (321, 323, 420, 419), (419, 420, 331, 329), (329, 331, 335, 423), (423, 335, 427, 425), (425, 427, 432, 430), (430, 432, 435, 344), (344, 435, 350, 348), (353, 355, 441, 357), (357, 441, 360, 444), (444, 360, 448, 447), (447, 448, 451, 364), (364, 451, 367, 366), (366, 367, 456, 455), (455, 456, 460, 458), (458, 460, 374, 373), (373, 374, 377, 463), (463, 377, 380, 379), (385, 386, 472, 470), (470, 472, 476, 475), (475, 476, 392, 391), (391, 392, 395, 482), (482, 395, 487, 485), (485, 487, 490, 489), (489, 490, 495, 493), (493, 495, 403, 402), (406, 408, 411, 502), (502, 411, 414, 505), (505, 414, 417, 416), (416, 417, 512, 510), (510, 512, 517, 515), (515, 517, 520, 519), (519, 520, 428, 426), (426, 428, 523, 431), (431, 523, 436, 434), (434, 436, 529, 527), (527, 529, 533, 532), (532, 533, 442, 440), (440, 442, 445, 537), (537, 445, 449, 539), (539, 449, 543, 542), (542, 543, 547, 453), (453, 547, 551, 550), (550, 551, 553, 459), (459, 553, 557, 556), (556, 557, 562, 560), (560, 562, 567, 565), (565, 567, 571, 466), (466, 571, 574, 468), (468, 574, 473, 471), (471, 473, 477, 578), (578, 477, 480, 479), (479, 480, 582, 483), (483, 582, 585, 486), (486, 585, 491, 588), (588, 491, 591, 494), (494, 591, 498, 497), (497, 498, 500, 594), (594, 500, 596, 503), (503, 596, 507, 506), (506, 507, 600, 599), (599, 600, 513, 511), (511, 513, 603, 516), (516, 603, 606, 605), (605, 606, 609, 608), (608, 609, 524, 611), (611, 524, 614, 613), (613, 614, 530, 528), (528, 530, 618, 617), (617, 618, 535, 620), (620, 535, 623, 622), (622, 623, 540, 624), (624, 540, 544, 625), (625, 544, 548, 546), (546, 548, 627, 626), (626, 627, 554, 628), (628, 554, 558, 629), (629, 558, 563, 561), (570, 572, 575, 630), (630, 575, 632, 631), (631, 632, 634, 633), (633, 634, 580, 635), (635, 580, 637, 636), (636, 637, 586, 584), (584, 586, 638, 589), (589, 638, 683, 676), (3, 2, 4, 5), (5, 4, 6, 7), (7, 6, 8, 9), (9, 8, 10, 11), (33, 32, 35, 36), (70, 68, 73, 75), (75, 73, 77, 78), (78, 77, 80, 81), (81, 80, 83, 84), (84, 83, 86, 87), (93, 91, 96, 97), (126, 125, 128, 129), (143, 141, 146, 147), (184, 183, 186, 187), (200, 198, 203, 205), (257, 256, 260, 262), (277, 276, 279, 281), (281, 279, 283, 284), (290, 289, 292, 293), (350, 348, 353, 355), (380, 379, 382, 383), (383, 382, 385, 386), (403, 402, 406, 408), (563, 561, 566, 568), (568, 566, 570, 572), (47, 151, 154, 50), (50, 154, 158, 53), (53, 158, 163, 56), (56, 163, 166, 58), (58, 166, 63, 62), (62, 63, 173, 1), (1, 173, 70, 69), (69, 70, 75, 74), (74, 75, 78, 3), (3, 78, 81, 5), (5, 81, 84, 7), (7, 84, 87, 9), (9, 87, 190, 11), (11, 190, 93, 92), (92, 93, 97, 13), (13, 97, 199, 15), (15, 199, 204, 18), (18, 204, 104, 103), (103, 104, 210, 107), (107, 210, 112, 111), (111, 112, 215, 115), (115, 215, 118, 117), (117, 118, 223, 28), (28, 223, 225, 30), (30, 225, 126, 33), (33, 126, 129, 36), (36, 129, 232, 132), (132, 232, 234, 39), (39, 234, 236, 139), (139, 236, 143, 142), (142, 143, 147, 44), (44, 147, 240, 151), (151, 240, 243, 154), (154, 243, 159, 158), (158, 159, 247, 163), (163, 247, 167, 166), (166, 167, 169, 63), (63, 169, 174, 173), (173, 174, 261, 70), (70, 261, 178, 75), (75, 178, 267, 78), (78, 267, 271, 81), (81, 271, 184, 84), (84, 184, 187, 87), (87, 187, 280, 190), (190, 280, 193, 93), (93, 193, 195, 97), (97, 195, 200, 199), (199, 200, 205, 204), (204, 205, 207, 104), (104, 207, 211, 210), (210, 211, 304, 112), (112, 304, 216, 215), (215, 216, 219, 118), (118, 219, 312, 223), (223, 312, 226, 225), (225, 226, 318, 126), (126, 318, 322, 129), (129, 322, 326, 232), (232, 326, 330, 234), (234, 330, 334, 236), (236, 334, 338, 143), (143, 338, 341, 147), (147, 341, 345, 240), (240, 345, 349, 243), (243, 349, 354, 159), (159, 354, 248, 247), (247, 248, 251, 167), (167, 251, 254, 169), (169, 254, 257, 174), (174, 257, 262, 261), (261, 262, 369, 178), (178, 369, 371, 267), (267, 371, 272, 271), (271, 272, 274, 184), (184, 274, 277, 187), (187, 277, 281, 280), (280, 281, 284, 193), (193, 284, 287, 195), (195, 287, 290, 200), (200, 290, 293, 205), (205, 293, 394, 207), (207, 394, 300, 211), (211, 300, 398, 304), (304, 398, 307, 216), (216, 307, 310, 219), (219, 310, 407, 312), (312, 407, 410, 226), (226, 410, 319, 318), (318, 319, 323, 322), (322, 323, 420, 326), (326, 420, 331, 330), (330, 331, 335, 334), (334, 335, 427, 338), (338, 427, 432, 341), (341, 432, 435, 345), (345, 435, 350, 349), (349, 350, 355, 354), (354, 355, 441, 248), (248, 441, 360, 251), (251, 360, 448, 254), (254, 448, 451, 257), (257, 451, 367, 262), (262, 367, 456, 369), (369, 456, 460, 371), (371, 460, 374, 272), (272, 374, 377, 274), (274, 377, 380, 277), (277, 380, 383, 281), (281, 383, 386, 284), (284, 386, 472, 287), (287, 472, 476, 290), (290, 476, 392, 293), (293, 392, 395, 394), (394, 395, 487, 300), (300, 487, 490, 398), (398, 490, 495, 307), (307, 495, 403, 310), (310, 403, 408, 407), (407, 408, 411, 410), (410, 411, 414, 319), (319, 414, 417, 323), (323, 417, 512, 420), (420, 512, 517, 331), (331, 517, 520, 335), (335, 520, 428, 427), (427, 428, 523, 432), (432, 523, 436, 435), (435, 436, 529, 350), (350, 529, 533, 355), (355, 533, 442, 441), (441, 442, 445, 360), (360, 445, 449, 448), (448, 449, 543, 451), (451, 543, 547, 367), (367, 547, 551, 456), (456, 551, 553, 460), (460, 553, 557, 374), (374, 557, 562, 377), (377, 562, 567, 380), (380, 567, 571, 383), (383, 571, 574, 386), (386, 574, 473, 472), (472, 473, 477, 476), (476, 477, 480, 392), (392, 480, 582, 395), (395, 582, 585, 487), (487, 585, 491, 490), (490, 491, 591, 495), (495, 591, 498, 403), (403, 498, 500, 408), (408, 500, 596, 411), (411, 596, 507, 414), (414, 507, 600, 417), (417, 600, 513, 512), (512, 513, 603, 517), (517, 603, 606, 520), (520, 606, 609, 428), (428, 609, 524, 523), (523, 524, 614, 436), (436, 614, 530, 529), (529, 530, 618, 533), (533, 618, 535, 442), (442, 535, 623, 445), (445, 623, 540, 449), (449, 540, 544, 543), (543, 544, 548, 547), (547, 548, 627, 551), (551, 627, 554, 553), (553, 554, 558, 557), (557, 558, 563, 562), (562, 563, 568, 567), (567, 568, 572, 571), (571, 572, 575, 574), (574, 575, 632, 473), (473, 632, 634, 477), (477, 634, 580, 480), (480, 580, 637, 582), (582, 637, 586, 585), (585, 586, 638, 491), (491, 638, 683, 677, 591), (591, 677, 678, 498), (498, 678, 720, 500), (500, 720, 721, 596), (596, 721, 712, 507), (507, 712, 715, 600), (600, 715, 716, 513), (513, 716, 722, 603), (603, 722, 723, 606), (606, 723, 724, 609), (609, 724, 725, 524), (524, 725, 728, 614), (614, 728, 730, 530), (530, 730, 733, 618), (618, 733, 732, 535), (535, 732, 736, 623), (623, 736, 737, 540), (540, 737, 695, 544), (544, 695, 702, 548), (548, 702, 703, 627), (627, 703, 701, 554), (554, 701, 707, 558), (558, 707, 700, 563), (563, 700, 699, 568), (568, 699, 694, 572), (572, 694, 693, 575), (575, 693, 691, 632), (632, 691, 690, 634), (634, 690, 686, 580), (580, 686, 687, 637), (637, 687, 681, 586), (586, 681, 682, 638), (638, 682, 683), (714, 713, 597, 598), (697, 698, 566, 570), (689, 692, 630, 631), (684, 685, 635, 636), (743, 741, 44, 151, 47), (696, 739, 624, 625), (726, 719, 604, 607), (667, 668, 15, 18), (676, 680, 589), (704, 696, 625, 546), (657, 649, 39, 139), (688, 689, 631, 633), (654, 663, 111, 115), (663, 662, 107, 111), (647, 645, 33, 36), (770, 771, 74, 3), (713, 711, 595, 597), (719, 718, 602, 604), (734, 731, 615, 616), (749, 751, 53, 56), (743, 746, 46, 47), (668, 669, 13, 15), (729, 727, 610, 612), (766, 768, 5, 7), (670, 665, 14), (710, 674, 592, 593), (685, 688, 633, 635), (673, 755, 11, 92), (674, 675, 590, 592), (751, 747, 50, 53), (717, 714, 598, 601), (666, 667, 18, 103), (708, 709, 626, 628), (680, 679, 584, 589), (764, 766, 7, 9), (645, 646, 30, 33), (740, 738, 621), (646, 656, 28, 30), (669, 673, 92, 13), (747, 744, 47, 50), (692, 697, 570, 630), (655, 654, 115, 117), (662, 666, 103, 107), (755, 764, 9, 11), (760, 750, 58, 62), (768, 770, 3, 5), (679, 684, 636, 584), (648, 647, 36, 132), (735, 734, 616, 619), (656, 655, 117, 28), (741, 658, 142, 44), (718, 717, 601, 602), (649, 648, 132, 39), (698, 705, 561, 566), (705, 706, 629, 561), (727, 726, 607, 610), (750, 749, 56, 58), (711, 710, 593, 595), (757, 760, 62, 1), (771, 756, 69, 74), (658, 657, 139, 142), (731, 729, 612, 615), (746, 745, 46), (738, 735, 619, 621), (756, 757, 1, 69), (709, 704, 546, 626), (744, 743, 47), (706, 708, 628, 629), (675, 677, 683, 676), (675, 674, 678, 677), (720, 678, 674, 710), (721, 720, 710, 711), (712, 721, 711, 713), (715, 712, 713, 714), (716, 715, 714, 717), (722, 716, 717, 718), (723, 722, 718, 719), (724, 723, 719, 726), (725, 724, 726, 727), (728, 725, 727, 729), (730, 728, 729, 731), (733, 730, 731, 734), (732, 733, 734, 735), (736, 732, 735, 738), (737, 736, 738, 740), (739, 737, 740), (695, 737, 739, 696), (702, 695, 696, 704), (703, 702, 704, 709), (701, 703, 709, 708), (707, 701, 708, 706), (700, 707, 706, 705), (699, 700, 705, 698), (694, 699, 698, 697), (693, 694, 697, 692), (691, 693, 692, 689), (690, 691, 689, 688), (686, 690, 688, 685), (687, 686, 685, 684), (681, 687, 684, 679), (682, 681, 679, 680), (683, 682, 680, 676), (741, 743, 746, 742), (658, 741, 742, 651), (657, 658, 651, 650), (649, 657, 650, 642), (648, 649, 642, 641), (647, 648, 641, 640), (645, 647, 640, 639), (646, 645, 639, 644), (656, 646, 644, 643), (655, 656, 643, 652), (654, 655, 652, 653), (663, 654, 653, 659), (662, 663, 659, 660), (666, 662, 660, 661), (667, 666, 661, 664), (668, 667, 664, 665), (670, 668, 665), (668, 670, 671, 669), (673, 669, 671, 672), (755, 673, 672, 762), (764, 755, 762, 763), (766, 764, 763, 765), (768, 766, 765, 767), (770, 768, 767, 769), (771, 770, 769, 772), (756, 771, 772, 759), (757, 756, 759, 758), (760, 757, 758, 761), (750, 760, 761, 752), (749, 750, 752, 754), (751, 749, 754, 753), (747, 751, 753, 748), (744, 747, 748, 745), (743, 744, 745, 746)])
me_cylinder_006.use_remesh_preserve_volume = False
me_cylinder_006.use_remesh_preserve_attributes = False
me_cylinder_006.use_mirror_vertex_groups = False
me_cylinder_006.update()

# ---- objects
ob_circle = bpy.data.objects.new('Circle', me_circle_001)
ob_lamp = bpy.data.objects.new('Lamp', light_lamp)
ob_camera = bpy.data.objects.new('Camera', cam_camera)
ob_cylinder_002 = bpy.data.objects.new('Cylinder.002', me_cylinder_002)
ob_cylinder_000 = bpy.data.objects.new('Cylinder.000', me_cylinder_006)

# ---- transforms, parenting, visibility, modifiers, constraints
ob_circle.location = (0.0, 0.0, -0.75)
ob_circle.scale = (2.0, 2.0, 1.0)
ob_circle.hide_viewport = True
ob_circle.lineart.crease_threshold = 0.0
_m = ob_circle.modifiers.new('Boolean', 'BOOLEAN')
_m.operation = 'INTERSECT'
_m.solver = 'FAST'
ob_lamp.location = (4.076, 1.005, 5.904)
ob_lamp.rotation_euler = (0.6503, 0.05522, 1.866)
ob_lamp.lock_rotations_4d = False
ob_lamp.empty_display_type = 'ARROWS'
ob_lamp.color = (0.0, 0.0, 0.0, 0.0)
ob_lamp.lineart.crease_threshold = 0.0
ob_camera.location = (7.481, -6.508, 5.344)
ob_camera.rotation_euler = (1.109, 0.0, 0.8149)
ob_camera.lock_rotations_4d = False
ob_camera.empty_display_type = 'ARROWS'
ob_camera.color = (0.0, 0.0, 0.0, 0.0)
ob_camera.display_type = 'WIRE'
ob_camera.lineart.crease_threshold = 0.0
ob_cylinder_002.location = (0.0, 0.0, 0.0)
ob_cylinder_002.hide_viewport = True
ob_cylinder_002.lineart.crease_threshold = 0.0
ob_cylinder_000.location = (0.0, 0.0, 1.5)
ob_cylinder_000.lineart.crease_threshold = 0.0

# ---- collection membership
col_collection_1.objects.link(ob_circle)
col_collection_1.objects.link(ob_lamp)
col_collection_1.objects.link(ob_camera)
col_collection_1.objects.link(ob_cylinder_002)
col_collection_1.objects.link(ob_cylinder_000)

# ---- scene / render settings (as saved in the file)
scene.camera = ob_camera
scene.frame_start = 1; scene.frame_end = 250; scene.frame_set(1)
scene.render.engine = 'BLENDER_EEVEE_NEXT'
scene.render.resolution_percentage = 50
scene.render.dither_intensity = 0.0
scene.cycles.use_denoising = False
scene.cycles.samples = 128
scene.cycles.sampling_pattern = 'TABULATED_SOBOL'
scene.cycles.use_adaptive_sampling = False
scene.cycles.use_light_tree = False
scene.cycles.blur_glossy = 0.0
scene.cycles.sample_clamp_indirect = 0.0
scene.view_settings.view_transform = 'Standard'
bpy.context.view_layer.update()
